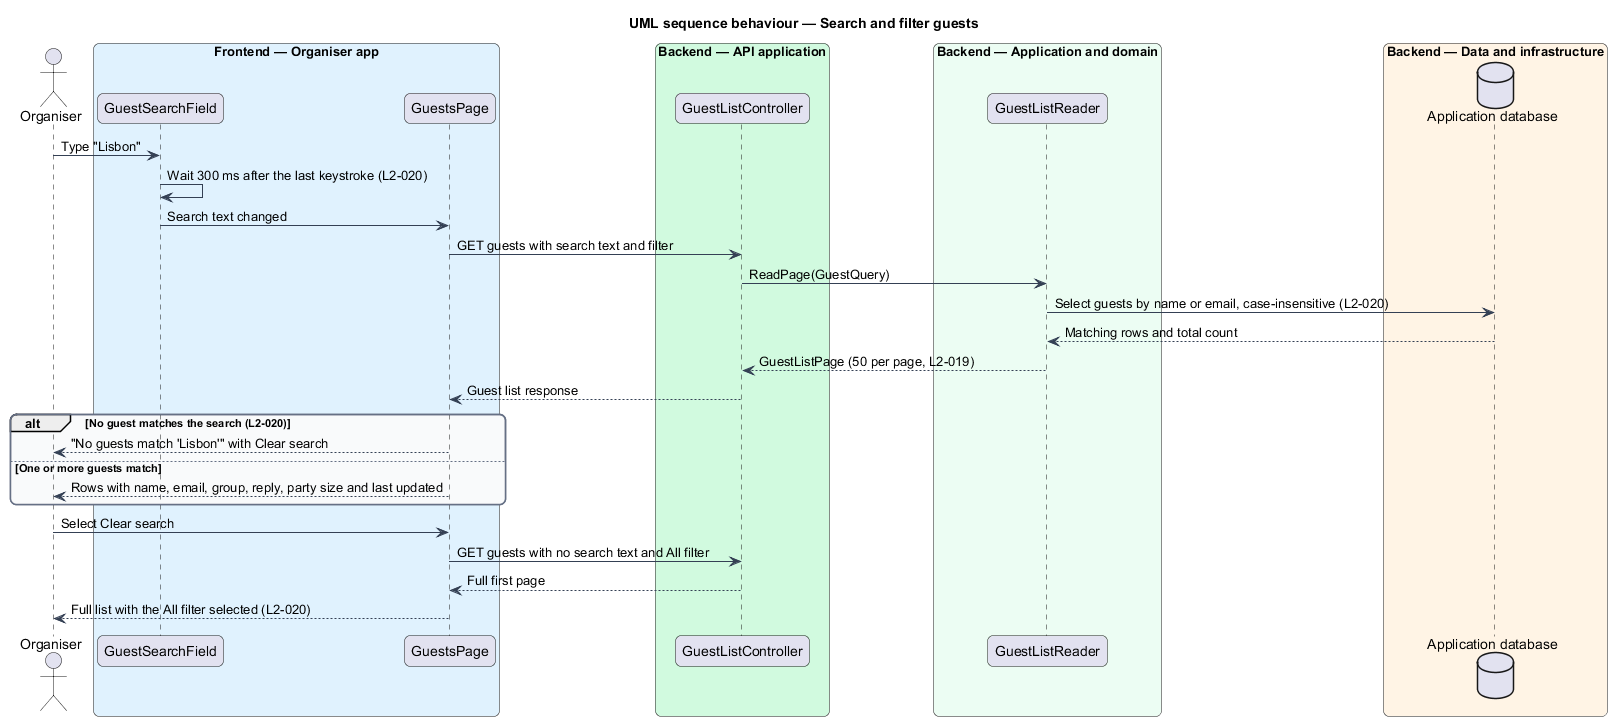

The diagram above was rendered by PlantUML. Its source (embedded in the PNG):
@startuml
title UML sequence behaviour — Search and filter guests
skinparam backgroundColor #FFFFFF
skinparam shadowing false
skinparam roundcorner 12
skinparam defaultFontName Arial
skinparam ArrowColor #344054
skinparam rectangle {
  BorderColor #344054
  FontColor #101828
}
skinparam package {
  BorderColor #667085
  FontColor #101828
  BackgroundColor #F9FAFB
}
actor "Organiser" as actor
box "Frontend — Organiser app" #E0F2FE
  participant "GuestSearchField" as search
  participant "GuestsPage" as page
end box
box "Backend — API application" #D1FADF
  participant "GuestListController" as controller
end box
box "Backend — Application and domain" #ECFDF3
  participant "GuestListReader" as reader
end box
box "Backend — Data and infrastructure" #FFF4E5
  database "Application database" as db
end box

actor -> search : Type "Lisbon"
search -> search : Wait 300 ms after the last keystroke (L2-020)
search -> page : Search text changed
page -> controller : GET guests with search text and filter
controller -> reader : ReadPage(GuestQuery)
reader -> db : Select guests by name or email, case-insensitive (L2-020)
db --> reader : Matching rows and total count
reader --> controller : GuestListPage (50 per page, L2-019)
controller --> page : Guest list response
alt No guest matches the search (L2-020)
  page --> actor : "No guests match 'Lisbon'" with Clear search
else One or more guests match
  page --> actor : Rows with name, email, group, reply, party size and last updated
end
actor -> page : Select Clear search
page -> controller : GET guests with no search text and All filter
controller --> page : Full first page
page --> actor : Full list with the All filter selected (L2-020)
@enduml